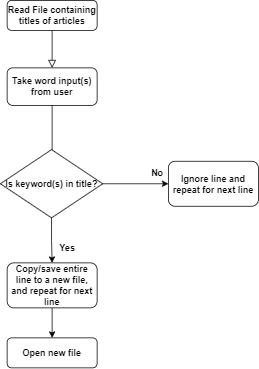

The diagram above was exported from draw.io. Its source (the exported page's mxGraphModel, read from the mxfile embedded in the PNG):
<mxGraphModel dx="1024" dy="567" grid="0" gridSize="10" guides="1" tooltips="1" connect="1" arrows="1" fold="1" page="1" pageScale="1" pageWidth="827" pageHeight="1169" math="0" shadow="0">
  <root>
    <mxCell id="WIyWlLk6GJQsqaUBKTNV-0" />
    <mxCell id="WIyWlLk6GJQsqaUBKTNV-1" parent="WIyWlLk6GJQsqaUBKTNV-0" />
    <mxCell id="WIyWlLk6GJQsqaUBKTNV-2" value="" style="rounded=0;html=1;jettySize=auto;orthogonalLoop=1;fontSize=11;endArrow=block;endFill=0;endSize=8;strokeWidth=1;shadow=0;labelBackgroundColor=none;edgeStyle=orthogonalEdgeStyle;" parent="WIyWlLk6GJQsqaUBKTNV-1" source="WIyWlLk6GJQsqaUBKTNV-3" edge="1">
      <mxGeometry relative="1" as="geometry">
        <mxPoint x="220" y="170" as="targetPoint" />
      </mxGeometry>
    </mxCell>
    <mxCell id="WIyWlLk6GJQsqaUBKTNV-3" value="&lt;b&gt;Read File containing titles of articles&lt;/b&gt;" style="rounded=1;whiteSpace=wrap;html=1;fontSize=12;glass=0;strokeWidth=1;shadow=0;" parent="WIyWlLk6GJQsqaUBKTNV-1" vertex="1">
      <mxGeometry x="160" y="80" width="120" height="40" as="geometry" />
    </mxCell>
    <mxCell id="BIxBQ1WJ4LiCaRp83Kqw-15" value="" style="edgeStyle=orthogonalEdgeStyle;rounded=0;orthogonalLoop=1;jettySize=auto;html=1;" parent="WIyWlLk6GJQsqaUBKTNV-1" source="WIyWlLk6GJQsqaUBKTNV-11" target="BIxBQ1WJ4LiCaRp83Kqw-14" edge="1">
      <mxGeometry relative="1" as="geometry" />
    </mxCell>
    <mxCell id="WIyWlLk6GJQsqaUBKTNV-11" value="&lt;b&gt;Copy/save entire line to a new file, and repeat for next line&lt;/b&gt;" style="rounded=1;whiteSpace=wrap;html=1;fontSize=12;glass=0;strokeWidth=1;shadow=0;" parent="WIyWlLk6GJQsqaUBKTNV-1" vertex="1">
      <mxGeometry x="160" y="430" width="120" height="60" as="geometry" />
    </mxCell>
    <mxCell id="BIxBQ1WJ4LiCaRp83Kqw-3" value="" style="edgeStyle=orthogonalEdgeStyle;rounded=0;orthogonalLoop=1;jettySize=auto;html=1;" parent="WIyWlLk6GJQsqaUBKTNV-1" source="BIxBQ1WJ4LiCaRp83Kqw-2" edge="1">
      <mxGeometry relative="1" as="geometry">
        <mxPoint x="220" y="290" as="targetPoint" />
      </mxGeometry>
    </mxCell>
    <mxCell id="BIxBQ1WJ4LiCaRp83Kqw-2" value="&lt;b&gt;Take word input(s) from user&lt;/b&gt;" style="rounded=1;whiteSpace=wrap;html=1;" parent="WIyWlLk6GJQsqaUBKTNV-1" vertex="1">
      <mxGeometry x="160" y="170" width="120" height="50" as="geometry" />
    </mxCell>
    <mxCell id="BIxBQ1WJ4LiCaRp83Kqw-8" value="" style="edgeStyle=orthogonalEdgeStyle;rounded=0;orthogonalLoop=1;jettySize=auto;html=1;" parent="WIyWlLk6GJQsqaUBKTNV-1" source="BIxBQ1WJ4LiCaRp83Kqw-6" target="WIyWlLk6GJQsqaUBKTNV-11" edge="1">
      <mxGeometry relative="1" as="geometry" />
    </mxCell>
    <mxCell id="BIxBQ1WJ4LiCaRp83Kqw-11" value="" style="edgeStyle=orthogonalEdgeStyle;rounded=0;orthogonalLoop=1;jettySize=auto;html=1;entryX=0;entryY=0.5;entryDx=0;entryDy=0;" parent="WIyWlLk6GJQsqaUBKTNV-1" source="BIxBQ1WJ4LiCaRp83Kqw-6" edge="1" target="BIxBQ1WJ4LiCaRp83Kqw-12">
      <mxGeometry relative="1" as="geometry">
        <mxPoint x="375" y="330" as="targetPoint" />
      </mxGeometry>
    </mxCell>
    <mxCell id="BIxBQ1WJ4LiCaRp83Kqw-6" value="&lt;b&gt;Is keyword(s) in title?&lt;/b&gt;" style="rhombus;whiteSpace=wrap;html=1;" parent="WIyWlLk6GJQsqaUBKTNV-1" vertex="1">
      <mxGeometry x="151" y="279" width="136.5" height="91" as="geometry" />
    </mxCell>
    <mxCell id="BIxBQ1WJ4LiCaRp83Kqw-9" value="&lt;b&gt;Yes&lt;/b&gt;" style="text;html=1;align=center;verticalAlign=middle;resizable=0;points=[];autosize=1;strokeColor=none;fillColor=none;" parent="WIyWlLk6GJQsqaUBKTNV-1" vertex="1">
      <mxGeometry x="220" y="400" width="40" height="20" as="geometry" />
    </mxCell>
    <mxCell id="BIxBQ1WJ4LiCaRp83Kqw-12" value="&lt;b&gt;Ignore line and repeat for next line&lt;/b&gt;" style="rounded=1;whiteSpace=wrap;html=1;" parent="WIyWlLk6GJQsqaUBKTNV-1" vertex="1">
      <mxGeometry x="375" y="294.5" width="120" height="60" as="geometry" />
    </mxCell>
    <mxCell id="BIxBQ1WJ4LiCaRp83Kqw-13" value="&lt;b&gt;No&lt;/b&gt;" style="text;html=1;align=center;verticalAlign=middle;resizable=0;points=[];autosize=1;strokeColor=none;fillColor=none;" parent="WIyWlLk6GJQsqaUBKTNV-1" vertex="1">
      <mxGeometry x="345" y="300" width="30" height="20" as="geometry" />
    </mxCell>
    <mxCell id="BIxBQ1WJ4LiCaRp83Kqw-14" value="&lt;b&gt;Open new file&lt;/b&gt;" style="whiteSpace=wrap;html=1;rounded=1;glass=0;strokeWidth=1;shadow=0;" parent="WIyWlLk6GJQsqaUBKTNV-1" vertex="1">
      <mxGeometry x="160" y="530" width="120" height="40" as="geometry" />
    </mxCell>
  </root>
</mxGraphModel>